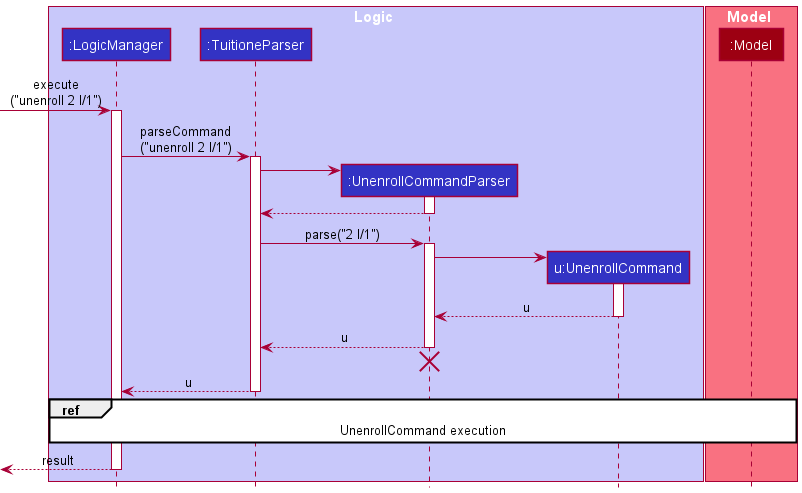

The diagram above was rendered by PlantUML. Its source (embedded in the PNG):
@startuml
!include style.puml

box Logic LOGIC_COLOR_T1
participant ":LogicManager" as LogicManager LOGIC_COLOR
participant ":TuitioneParser" as TuitioneParser LOGIC_COLOR
participant ":UnenrollCommandParser" as UnenrollCommandParser LOGIC_COLOR
participant "u:UnenrollCommand" as UnenrollCommand LOGIC_COLOR
end box

box Model MODEL_COLOR_T1
participant ":Model" as Model MODEL_COLOR
end box

[-> LogicManager : execute\n("unenroll 2 l/1")
activate LogicManager

LogicManager -> TuitioneParser : parseCommand\n("unenroll 2 l/1")
activate TuitioneParser

create UnenrollCommandParser
TuitioneParser -> UnenrollCommandParser
activate UnenrollCommandParser

UnenrollCommandParser --> TuitioneParser
deactivate UnenrollCommandParser

TuitioneParser -> UnenrollCommandParser : parse("2 l/1")
activate UnenrollCommandParser

create UnenrollCommand
UnenrollCommandParser -> UnenrollCommand
activate UnenrollCommand

UnenrollCommand --> UnenrollCommandParser : u
deactivate UnenrollCommand

UnenrollCommandParser --> TuitioneParser : u
deactivate UnenrollCommandParser
'Hidden arrow to position the destroy marker below the end of the activation bar.
UnenrollCommandParser -[hidden]-> TuitioneParser
destroy UnenrollCommandParser

TuitioneParser --> LogicManager : u
deactivate TuitioneParser

ref over LogicManager, Model : UnenrollCommand execution

[<--LogicManager : result
deactivate LogicManager
@enduml